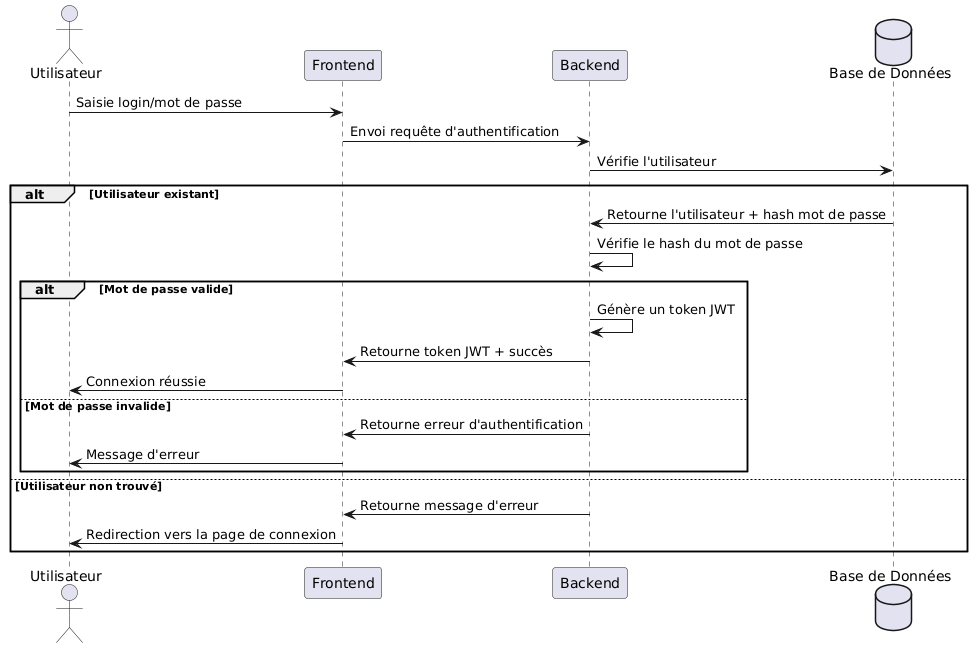

The diagram above was rendered by PlantUML. Its source (embedded in the PNG):
@startuml
actor Utilisateur
participant Frontend
participant Backend
database "Base de Données" as DB

Utilisateur -> Frontend: Saisie login/mot de passe
Frontend -> Backend: Envoi requête d'authentification
Backend -> DB: Vérifie l'utilisateur

alt Utilisateur existant
DB -> Backend: Retourne l'utilisateur + hash mot de passe
Backend -> Backend: Vérifie le hash du mot de passe

alt Mot de passe valide
    Backend -> Backend: Génère un token JWT
    Backend -> Frontend: Retourne token JWT + succès
    Frontend -> Utilisateur: Connexion réussie
else Mot de passe invalide
    Backend -> Frontend: Retourne erreur d'authentification
    Frontend -> Utilisateur: Message d'erreur
end

else Utilisateur non trouvé
    Backend -> Frontend: Retourne message d'erreur
    Frontend -> Utilisateur: Redirection vers la page de connexion
end
@enduml